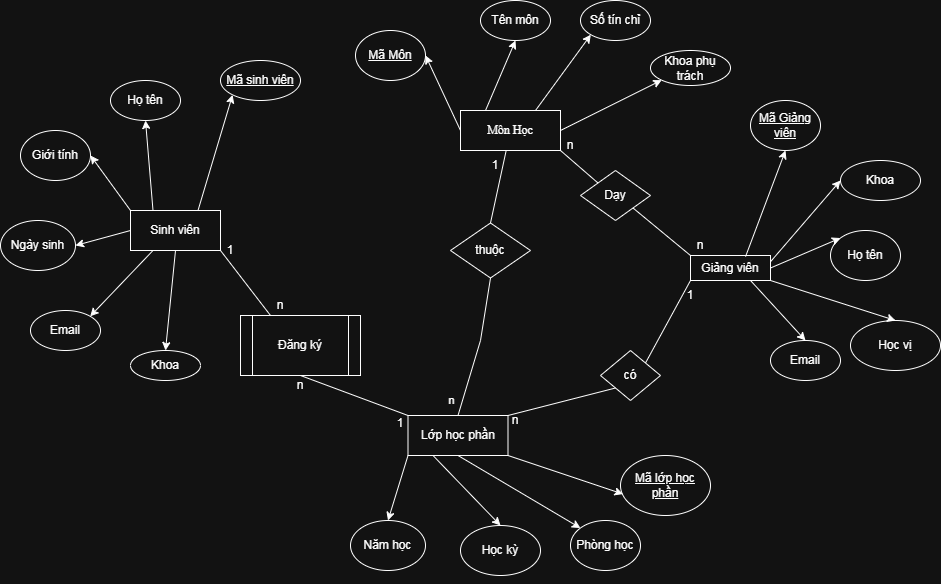

The diagram above was exported from draw.io. Its source (the exported page's mxGraphModel, read from the mxfile embedded in the PNG):
<mxGraphModel dx="1947" dy="592" grid="1" gridSize="10" guides="1" tooltips="1" connect="1" arrows="1" fold="1" page="1" pageScale="1" pageWidth="850" pageHeight="1100" math="0" shadow="0">
  <root>
    <mxCell id="0" />
    <mxCell id="1" parent="0" />
    <mxCell id="MeIBoJdNgmUJo9JUmmUF-1" parent="1" style="rounded=0;whiteSpace=wrap;html=1;" value="&lt;font dir=&quot;auto&quot; style=&quot;vertical-align: inherit;&quot;&gt;&lt;font dir=&quot;auto&quot; style=&quot;vertical-align: inherit;&quot;&gt;Sinh viên&lt;/font&gt;&lt;/font&gt;" vertex="1">
      <mxGeometry height="40" width="90" x="90" y="210" as="geometry" />
    </mxCell>
    <mxCell id="MeIBoJdNgmUJo9JUmmUF-2" parent="1" style="rounded=0;whiteSpace=wrap;html=1;" value="&lt;font dir=&quot;auto&quot; style=&quot;vertical-align: inherit;&quot;&gt;&lt;font dir=&quot;auto&quot; style=&quot;vertical-align: inherit;&quot;&gt;Giảng viên&lt;/font&gt;&lt;/font&gt;" vertex="1">
      <mxGeometry height="25" width="80" x="650" y="255" as="geometry" />
    </mxCell>
    <mxCell id="MeIBoJdNgmUJo9JUmmUF-3" parent="1" style="rounded=0;whiteSpace=wrap;html=1;fontFamily=Times New Roman;" value="&lt;font dir=&quot;auto&quot; style=&quot;vertical-align: inherit;&quot;&gt;&lt;font dir=&quot;auto&quot; style=&quot;vertical-align: inherit;&quot;&gt;Môn Học&lt;/font&gt;&lt;/font&gt;" vertex="1">
      <mxGeometry height="40" width="100" x="420" y="110" as="geometry" />
    </mxCell>
    <mxCell id="MeIBoJdNgmUJo9JUmmUF-4" parent="1" style="rounded=0;whiteSpace=wrap;html=1;" value="&lt;font dir=&quot;auto&quot; style=&quot;vertical-align: inherit;&quot;&gt;&lt;font dir=&quot;auto&quot; style=&quot;vertical-align: inherit;&quot;&gt;Lớp học phần&lt;/font&gt;&lt;/font&gt;" vertex="1">
      <mxGeometry height="40" width="100" x="367.5" y="415" as="geometry" />
    </mxCell>
    <mxCell id="MeIBoJdNgmUJo9JUmmUF-6" parent="1" style="ellipse;whiteSpace=wrap;html=1;" value="Email" vertex="1">
      <mxGeometry height="40" width="70" x="-10" y="310" as="geometry" />
    </mxCell>
    <mxCell id="MeIBoJdNgmUJo9JUmmUF-7" parent="1" style="ellipse;whiteSpace=wrap;html=1;" value="Khoa" vertex="1">
      <mxGeometry height="30" width="70" x="90" y="350" as="geometry" />
    </mxCell>
    <mxCell id="MeIBoJdNgmUJo9JUmmUF-8" parent="1" style="ellipse;whiteSpace=wrap;html=1;" value="Họ tên" vertex="1">
      <mxGeometry height="40" width="70" x="70" y="80" as="geometry" />
    </mxCell>
    <mxCell id="MeIBoJdNgmUJo9JUmmUF-9" parent="1" style="ellipse;whiteSpace=wrap;html=1;" value="Giới tính" vertex="1">
      <mxGeometry height="50" width="70" x="-20" y="130" as="geometry" />
    </mxCell>
    <mxCell id="MeIBoJdNgmUJo9JUmmUF-10" parent="1" style="ellipse;whiteSpace=wrap;html=1;fontStyle=4" value="Mã sinh viên" vertex="1">
      <mxGeometry height="40" width="80" x="180" y="60" as="geometry" />
    </mxCell>
    <mxCell id="MeIBoJdNgmUJo9JUmmUF-11" parent="1" style="ellipse;whiteSpace=wrap;html=1;" value="Ngày sinh" vertex="1">
      <mxGeometry height="50" width="75" x="-40" y="220" as="geometry" />
    </mxCell>
    <mxCell id="MeIBoJdNgmUJo9JUmmUF-12" parent="1" style="ellipse;whiteSpace=wrap;html=1;" value="Tên môn" vertex="1">
      <mxGeometry height="40" width="70" x="440" as="geometry" />
    </mxCell>
    <mxCell id="MeIBoJdNgmUJo9JUmmUF-13" parent="1" style="ellipse;whiteSpace=wrap;html=1;" value="Khoa phụ trách" vertex="1">
      <mxGeometry height="35" width="80" x="610" y="50" as="geometry" />
    </mxCell>
    <mxCell id="MeIBoJdNgmUJo9JUmmUF-14" parent="1" style="ellipse;whiteSpace=wrap;html=1;" value="Số tín chỉ" vertex="1">
      <mxGeometry height="40" width="70" x="540" as="geometry" />
    </mxCell>
    <mxCell id="MeIBoJdNgmUJo9JUmmUF-15" parent="1" style="ellipse;whiteSpace=wrap;html=1;fontStyle=4" value="Mã Môn" vertex="1">
      <mxGeometry height="50" width="70" x="315" y="30" as="geometry" />
    </mxCell>
    <mxCell id="MeIBoJdNgmUJo9JUmmUF-16" parent="1" style="ellipse;whiteSpace=wrap;html=1;" value="Email" vertex="1">
      <mxGeometry height="40" width="70" x="730" y="340" as="geometry" />
    </mxCell>
    <mxCell id="MeIBoJdNgmUJo9JUmmUF-17" parent="1" style="ellipse;whiteSpace=wrap;html=1;" value="Học vị" vertex="1">
      <mxGeometry height="50" width="90" x="810" y="320" as="geometry" />
    </mxCell>
    <mxCell id="MeIBoJdNgmUJo9JUmmUF-18" parent="1" style="ellipse;whiteSpace=wrap;html=1;" value="Họ tên" vertex="1">
      <mxGeometry height="50" width="70" x="790" y="230" as="geometry" />
    </mxCell>
    <mxCell id="MeIBoJdNgmUJo9JUmmUF-19" parent="1" style="ellipse;whiteSpace=wrap;html=1;" value="Khoa" vertex="1">
      <mxGeometry height="40" width="80" x="800" y="160" as="geometry" />
    </mxCell>
    <mxCell id="MeIBoJdNgmUJo9JUmmUF-20" parent="1" style="ellipse;whiteSpace=wrap;html=1;fontStyle=4" value="Mã Giảng viên" vertex="1">
      <mxGeometry height="50" width="70" x="710" y="100" as="geometry" />
    </mxCell>
    <mxCell id="MeIBoJdNgmUJo9JUmmUF-21" parent="1" style="ellipse;whiteSpace=wrap;html=1;" value="Năm học" vertex="1">
      <mxGeometry height="50" width="75" x="310" y="520" as="geometry" />
    </mxCell>
    <mxCell id="MeIBoJdNgmUJo9JUmmUF-23" parent="1" style="ellipse;whiteSpace=wrap;html=1;fontStyle=4" value="Mã lớp học phần" vertex="1">
      <mxGeometry height="60" width="90" x="580" y="455" as="geometry" />
    </mxCell>
    <mxCell id="MeIBoJdNgmUJo9JUmmUF-24" parent="1" style="ellipse;whiteSpace=wrap;html=1;" value="Phòng học" vertex="1">
      <mxGeometry height="50" width="70" x="530" y="520" as="geometry" />
    </mxCell>
    <mxCell id="MeIBoJdNgmUJo9JUmmUF-26" parent="1" style="ellipse;whiteSpace=wrap;html=1;" value="Học kỳ" vertex="1">
      <mxGeometry height="50" width="80" x="420" y="525" as="geometry" />
    </mxCell>
    <mxCell id="MeIBoJdNgmUJo9JUmmUF-35" edge="1" parent="1" source="MeIBoJdNgmUJo9JUmmUF-1" style="endArrow=classic;html=1;rounded=0;exitX=0.75;exitY=0;exitDx=0;exitDy=0;entryX=0;entryY=1;entryDx=0;entryDy=0;" target="MeIBoJdNgmUJo9JUmmUF-10" value="">
      <mxGeometry height="50" relative="1" width="50" as="geometry">
        <mxPoint x="400" y="320" as="sourcePoint" />
        <mxPoint x="450" y="270" as="targetPoint" />
      </mxGeometry>
    </mxCell>
    <mxCell id="MeIBoJdNgmUJo9JUmmUF-37" edge="1" parent="1" source="MeIBoJdNgmUJo9JUmmUF-1" style="endArrow=classic;html=1;rounded=0;exitX=0.25;exitY=0;exitDx=0;exitDy=0;entryX=0.5;entryY=1;entryDx=0;entryDy=0;" target="MeIBoJdNgmUJo9JUmmUF-8" value="">
      <mxGeometry height="50" relative="1" width="50" as="geometry">
        <mxPoint x="340" y="266" as="sourcePoint" />
        <mxPoint x="354" y="230" as="targetPoint" />
      </mxGeometry>
    </mxCell>
    <mxCell id="MeIBoJdNgmUJo9JUmmUF-38" edge="1" parent="1" source="MeIBoJdNgmUJo9JUmmUF-1" style="endArrow=classic;html=1;rounded=0;exitX=0;exitY=0;exitDx=0;exitDy=0;entryX=1;entryY=0.5;entryDx=0;entryDy=0;" target="MeIBoJdNgmUJo9JUmmUF-9" value="">
      <mxGeometry height="50" relative="1" width="50" as="geometry">
        <mxPoint x="390" y="336" as="sourcePoint" />
        <mxPoint x="404" y="300" as="targetPoint" />
      </mxGeometry>
    </mxCell>
    <mxCell id="MeIBoJdNgmUJo9JUmmUF-39" edge="1" parent="1" source="MeIBoJdNgmUJo9JUmmUF-1" style="endArrow=classic;html=1;rounded=0;exitX=0;exitY=0.5;exitDx=0;exitDy=0;entryX=1;entryY=0.5;entryDx=0;entryDy=0;" target="MeIBoJdNgmUJo9JUmmUF-11" value="">
      <mxGeometry height="50" relative="1" width="50" as="geometry">
        <mxPoint x="380" y="286" as="sourcePoint" />
        <mxPoint x="394" y="250" as="targetPoint" />
      </mxGeometry>
    </mxCell>
    <mxCell id="MeIBoJdNgmUJo9JUmmUF-40" edge="1" parent="1" source="MeIBoJdNgmUJo9JUmmUF-1" style="endArrow=classic;html=1;rounded=0;exitX=0.25;exitY=1;exitDx=0;exitDy=0;entryX=1;entryY=0;entryDx=0;entryDy=0;" target="MeIBoJdNgmUJo9JUmmUF-6" value="">
      <mxGeometry height="50" relative="1" width="50" as="geometry">
        <mxPoint x="360" y="286" as="sourcePoint" />
        <mxPoint x="374" y="250" as="targetPoint" />
      </mxGeometry>
    </mxCell>
    <mxCell id="MeIBoJdNgmUJo9JUmmUF-41" edge="1" parent="1" source="MeIBoJdNgmUJo9JUmmUF-1" style="endArrow=classic;html=1;rounded=0;exitX=0.5;exitY=1;exitDx=0;exitDy=0;entryX=0.5;entryY=0;entryDx=0;entryDy=0;" target="MeIBoJdNgmUJo9JUmmUF-7" value="">
      <mxGeometry height="50" relative="1" width="50" as="geometry">
        <mxPoint x="380" y="276" as="sourcePoint" />
        <mxPoint x="394" y="240" as="targetPoint" />
      </mxGeometry>
    </mxCell>
    <mxCell id="MeIBoJdNgmUJo9JUmmUF-42" edge="1" parent="1" source="MeIBoJdNgmUJo9JUmmUF-3" style="endArrow=classic;html=1;rounded=0;exitX=0.25;exitY=0;exitDx=0;exitDy=0;entryX=0.5;entryY=1;entryDx=0;entryDy=0;" target="MeIBoJdNgmUJo9JUmmUF-12" value="">
      <mxGeometry height="50" relative="1" width="50" as="geometry">
        <mxPoint x="460" y="106" as="sourcePoint" />
        <mxPoint x="474" y="70" as="targetPoint" />
      </mxGeometry>
    </mxCell>
    <mxCell id="MeIBoJdNgmUJo9JUmmUF-45" edge="1" parent="1" source="MeIBoJdNgmUJo9JUmmUF-3" style="endArrow=classic;html=1;rounded=0;exitX=0;exitY=0.5;exitDx=0;exitDy=0;entryX=1;entryY=0.5;entryDx=0;entryDy=0;" target="MeIBoJdNgmUJo9JUmmUF-15" value="">
      <mxGeometry height="50" relative="1" width="50" as="geometry">
        <mxPoint x="380" y="240" as="sourcePoint" />
        <mxPoint x="370" y="190" as="targetPoint" />
      </mxGeometry>
    </mxCell>
    <mxCell id="MeIBoJdNgmUJo9JUmmUF-46" edge="1" parent="1" source="MeIBoJdNgmUJo9JUmmUF-3" style="endArrow=classic;html=1;rounded=0;exitX=0.75;exitY=0;exitDx=0;exitDy=0;entryX=0;entryY=1;entryDx=0;entryDy=0;" target="MeIBoJdNgmUJo9JUmmUF-14" value="">
      <mxGeometry height="50" relative="1" width="50" as="geometry">
        <mxPoint x="580" y="200" as="sourcePoint" />
        <mxPoint x="570" y="150" as="targetPoint" />
      </mxGeometry>
    </mxCell>
    <mxCell id="MeIBoJdNgmUJo9JUmmUF-47" edge="1" parent="1" source="MeIBoJdNgmUJo9JUmmUF-3" style="endArrow=classic;html=1;rounded=0;exitX=1;exitY=0.5;exitDx=0;exitDy=0;entryX=0;entryY=1;entryDx=0;entryDy=0;" target="MeIBoJdNgmUJo9JUmmUF-13" value="">
      <mxGeometry height="50" relative="1" width="50" as="geometry">
        <mxPoint x="560" y="190" as="sourcePoint" />
        <mxPoint x="550" y="140" as="targetPoint" />
      </mxGeometry>
    </mxCell>
    <mxCell id="MeIBoJdNgmUJo9JUmmUF-48" edge="1" parent="1" source="MeIBoJdNgmUJo9JUmmUF-2" style="endArrow=classic;html=1;rounded=0;exitX=0.688;exitY=0.044;exitDx=0;exitDy=0;entryX=0.5;entryY=1;entryDx=0;entryDy=0;exitPerimeter=0;" target="MeIBoJdNgmUJo9JUmmUF-20" value="">
      <mxGeometry height="50" relative="1" width="50" as="geometry">
        <mxPoint x="400" y="270" as="sourcePoint" />
        <mxPoint x="390" y="220" as="targetPoint" />
      </mxGeometry>
    </mxCell>
    <mxCell id="MeIBoJdNgmUJo9JUmmUF-50" edge="1" parent="1" source="MeIBoJdNgmUJo9JUmmUF-2" style="endArrow=classic;html=1;rounded=0;exitX=1;exitY=0.25;exitDx=0;exitDy=0;entryX=0;entryY=0.5;entryDx=0;entryDy=0;" target="MeIBoJdNgmUJo9JUmmUF-19" value="">
      <mxGeometry height="50" relative="1" width="50" as="geometry">
        <mxPoint x="770" y="320" as="sourcePoint" />
        <mxPoint x="760" y="270" as="targetPoint" />
      </mxGeometry>
    </mxCell>
    <mxCell id="MeIBoJdNgmUJo9JUmmUF-51" edge="1" parent="1" source="MeIBoJdNgmUJo9JUmmUF-2" style="endArrow=classic;html=1;rounded=0;exitX=1;exitY=0.5;exitDx=0;exitDy=0;entryX=0;entryY=0;entryDx=0;entryDy=0;" target="MeIBoJdNgmUJo9JUmmUF-18" value="">
      <mxGeometry height="50" relative="1" width="50" as="geometry">
        <mxPoint x="740" y="300" as="sourcePoint" />
        <mxPoint x="730" y="250" as="targetPoint" />
      </mxGeometry>
    </mxCell>
    <mxCell id="MeIBoJdNgmUJo9JUmmUF-52" edge="1" parent="1" source="MeIBoJdNgmUJo9JUmmUF-2" style="endArrow=classic;html=1;rounded=0;exitX=1;exitY=1;exitDx=0;exitDy=0;entryX=0.5;entryY=0;entryDx=0;entryDy=0;" target="MeIBoJdNgmUJo9JUmmUF-17" value="">
      <mxGeometry height="50" relative="1" width="50" as="geometry">
        <mxPoint x="710" y="310" as="sourcePoint" />
        <mxPoint x="700" y="260" as="targetPoint" />
      </mxGeometry>
    </mxCell>
    <mxCell id="MeIBoJdNgmUJo9JUmmUF-53" edge="1" parent="1" source="MeIBoJdNgmUJo9JUmmUF-2" style="endArrow=classic;html=1;rounded=0;exitX=0.75;exitY=1;exitDx=0;exitDy=0;entryX=0.5;entryY=0;entryDx=0;entryDy=0;" target="MeIBoJdNgmUJo9JUmmUF-16" value="">
      <mxGeometry height="50" relative="1" width="50" as="geometry">
        <mxPoint x="730" y="480" as="sourcePoint" />
        <mxPoint x="720" y="430" as="targetPoint" />
      </mxGeometry>
    </mxCell>
    <mxCell id="MeIBoJdNgmUJo9JUmmUF-54" edge="1" parent="1" source="MeIBoJdNgmUJo9JUmmUF-4" style="endArrow=classic;html=1;rounded=0;exitX=1;exitY=1;exitDx=0;exitDy=0;entryX=0.029;entryY=0.643;entryDx=0;entryDy=0;entryPerimeter=0;" target="MeIBoJdNgmUJo9JUmmUF-23" value="">
      <mxGeometry height="50" relative="1" width="50" as="geometry">
        <mxPoint x="420" y="450" as="sourcePoint" />
        <mxPoint x="410" y="400" as="targetPoint" />
      </mxGeometry>
    </mxCell>
    <mxCell id="MeIBoJdNgmUJo9JUmmUF-55" edge="1" parent="1" source="MeIBoJdNgmUJo9JUmmUF-4" style="endArrow=classic;html=1;rounded=0;exitX=0.5;exitY=1;exitDx=0;exitDy=0;entryX=0;entryY=0;entryDx=0;entryDy=0;" target="MeIBoJdNgmUJo9JUmmUF-24" value="">
      <mxGeometry height="50" relative="1" width="50" as="geometry">
        <mxPoint x="550" y="450" as="sourcePoint" />
        <mxPoint x="540" y="400" as="targetPoint" />
      </mxGeometry>
    </mxCell>
    <mxCell id="MeIBoJdNgmUJo9JUmmUF-56" edge="1" parent="1" source="MeIBoJdNgmUJo9JUmmUF-4" style="endArrow=classic;html=1;rounded=0;exitX=0;exitY=1;exitDx=0;exitDy=0;entryX=0.5;entryY=0;entryDx=0;entryDy=0;" target="MeIBoJdNgmUJo9JUmmUF-21" value="">
      <mxGeometry height="50" relative="1" width="50" as="geometry">
        <mxPoint x="520" y="540" as="sourcePoint" />
        <mxPoint x="510" y="490" as="targetPoint" />
      </mxGeometry>
    </mxCell>
    <mxCell id="MeIBoJdNgmUJo9JUmmUF-57" edge="1" parent="1" source="MeIBoJdNgmUJo9JUmmUF-4" style="endArrow=classic;html=1;rounded=0;exitX=0.25;exitY=1;exitDx=0;exitDy=0;entryX=0.5;entryY=0;entryDx=0;entryDy=0;" target="MeIBoJdNgmUJo9JUmmUF-26" value="">
      <mxGeometry height="50" relative="1" width="50" as="geometry">
        <mxPoint x="530" y="530" as="sourcePoint" />
        <mxPoint x="520" y="480" as="targetPoint" />
      </mxGeometry>
    </mxCell>
    <mxCell id="MeIBoJdNgmUJo9JUmmUF-58" edge="1" parent="1" source="MeIBoJdNgmUJo9JUmmUF-1" style="endArrow=none;html=1;rounded=0;exitX=1;exitY=1;exitDx=0;exitDy=0;entryX=0.25;entryY=0;entryDx=0;entryDy=0;" target="GkxmGNB8NOEYtCQZF3Ez-1" value="">
      <mxGeometry height="50" relative="1" width="50" as="geometry">
        <mxPoint x="220" y="250" as="sourcePoint" />
        <mxPoint x="240" y="345" as="targetPoint" />
      </mxGeometry>
    </mxCell>
    <mxCell id="MeIBoJdNgmUJo9JUmmUF-61" parent="1" style="text;html=1;whiteSpace=wrap;strokeColor=none;fillColor=none;align=center;verticalAlign=middle;rounded=0;" value="1" vertex="1">
      <mxGeometry height="30" width="60" x="160" y="235" as="geometry" />
    </mxCell>
    <mxCell id="MeIBoJdNgmUJo9JUmmUF-65" edge="1" parent="1" source="MeIBoJdNgmUJo9JUmmUF-79" style="endArrow=none;html=1;rounded=0;entryX=1;entryY=1;entryDx=0;entryDy=0;exitX=0;exitY=0;exitDx=0;exitDy=0;" target="MeIBoJdNgmUJo9JUmmUF-3" value="">
      <mxGeometry height="50" relative="1" width="50" as="geometry">
        <mxPoint x="400" y="320" as="sourcePoint" />
        <mxPoint x="450" y="270" as="targetPoint" />
      </mxGeometry>
    </mxCell>
    <mxCell id="MeIBoJdNgmUJo9JUmmUF-66" parent="1" style="text;html=1;whiteSpace=wrap;strokeColor=none;fillColor=none;align=center;verticalAlign=middle;rounded=0;" value="n" vertex="1">
      <mxGeometry height="30" width="60" x="630" y="230" as="geometry" />
    </mxCell>
    <mxCell id="MeIBoJdNgmUJo9JUmmUF-67" parent="1" style="text;html=1;whiteSpace=wrap;strokeColor=none;fillColor=none;align=center;verticalAlign=middle;rounded=0;" value="n" vertex="1">
      <mxGeometry height="30" width="60" x="500" y="130" as="geometry" />
    </mxCell>
    <mxCell id="MeIBoJdNgmUJo9JUmmUF-69" edge="1" parent="1" source="MeIBoJdNgmUJo9JUmmUF-26" style="edgeStyle=orthogonalEdgeStyle;rounded=0;orthogonalLoop=1;jettySize=auto;html=1;exitX=0.5;exitY=1;exitDx=0;exitDy=0;" target="MeIBoJdNgmUJo9JUmmUF-26">
      <mxGeometry relative="1" as="geometry" />
    </mxCell>
    <mxCell id="MeIBoJdNgmUJo9JUmmUF-73" parent="1" style="rhombus;whiteSpace=wrap;html=1;" value="có" vertex="1">
      <mxGeometry height="50" width="60" x="560" y="350" as="geometry" />
    </mxCell>
    <mxCell id="MeIBoJdNgmUJo9JUmmUF-74" edge="1" parent="1" source="MeIBoJdNgmUJo9JUmmUF-4" style="endArrow=none;html=1;rounded=0;exitX=1;exitY=0;exitDx=0;exitDy=0;entryX=0;entryY=1;entryDx=0;entryDy=0;" target="MeIBoJdNgmUJo9JUmmUF-73" value="">
      <mxGeometry height="50" relative="1" width="50" as="geometry">
        <mxPoint x="400" y="320" as="sourcePoint" />
        <mxPoint x="450" y="270" as="targetPoint" />
      </mxGeometry>
    </mxCell>
    <mxCell id="MeIBoJdNgmUJo9JUmmUF-76" edge="1" parent="1" source="MeIBoJdNgmUJo9JUmmUF-73" style="endArrow=none;html=1;rounded=0;exitX=1;exitY=0;exitDx=0;exitDy=0;entryX=0;entryY=1;entryDx=0;entryDy=0;" target="MeIBoJdNgmUJo9JUmmUF-2" value="">
      <mxGeometry height="50" relative="1" width="50" as="geometry">
        <mxPoint x="400" y="320" as="sourcePoint" />
        <mxPoint x="450" y="270" as="targetPoint" />
      </mxGeometry>
    </mxCell>
    <mxCell id="MeIBoJdNgmUJo9JUmmUF-77" parent="1" style="text;html=1;whiteSpace=wrap;strokeColor=none;fillColor=none;align=center;verticalAlign=middle;rounded=0;" value="1" vertex="1">
      <mxGeometry height="30" width="60" x="620" y="280" as="geometry" />
    </mxCell>
    <mxCell id="MeIBoJdNgmUJo9JUmmUF-78" parent="1" style="text;html=1;whiteSpace=wrap;strokeColor=none;fillColor=none;align=center;verticalAlign=middle;rounded=0;" value="n" vertex="1">
      <mxGeometry height="30" width="60" x="445" y="405" as="geometry" />
    </mxCell>
    <mxCell id="MeIBoJdNgmUJo9JUmmUF-80" edge="1" parent="1" source="MeIBoJdNgmUJo9JUmmUF-2" style="endArrow=none;html=1;rounded=0;entryX=1;entryY=1;entryDx=0;entryDy=0;exitX=0;exitY=0;exitDx=0;exitDy=0;" target="MeIBoJdNgmUJo9JUmmUF-79" value="">
      <mxGeometry height="50" relative="1" width="50" as="geometry">
        <mxPoint x="620" y="190" as="sourcePoint" />
        <mxPoint x="520" y="150" as="targetPoint" />
      </mxGeometry>
    </mxCell>
    <mxCell id="MeIBoJdNgmUJo9JUmmUF-79" parent="1" style="rhombus;whiteSpace=wrap;html=1;" value="Dạy" vertex="1">
      <mxGeometry height="50" width="70" x="540" y="170" as="geometry" />
    </mxCell>
    <mxCell id="MeIBoJdNgmUJo9JUmmUF-81" edge="1" parent="1" source="GkxmGNB8NOEYtCQZF3Ez-1" style="endArrow=none;html=1;rounded=0;exitX=0.5;exitY=1;exitDx=0;exitDy=0;entryX=0;entryY=0;entryDx=0;entryDy=0;" target="MeIBoJdNgmUJo9JUmmUF-4" value="">
      <mxGeometry height="50" relative="1" width="50" as="geometry">
        <mxPoint x="280" y="385" as="sourcePoint" />
        <mxPoint x="380" y="355" as="targetPoint" />
      </mxGeometry>
    </mxCell>
    <mxCell id="MeIBoJdNgmUJo9JUmmUF-82" parent="1" style="text;html=1;whiteSpace=wrap;strokeColor=none;fillColor=none;align=center;verticalAlign=middle;rounded=0;" value="1" vertex="1">
      <mxGeometry height="15" width="40" x="340" y="415" as="geometry" />
    </mxCell>
    <mxCell id="MeIBoJdNgmUJo9JUmmUF-86" parent="1" style="rhombus;whiteSpace=wrap;html=1;" value="thuộc" vertex="1">
      <mxGeometry height="55" width="80" x="410" y="222.5" as="geometry" />
    </mxCell>
    <mxCell id="MeIBoJdNgmUJo9JUmmUF-87" edge="1" parent="1" source="MeIBoJdNgmUJo9JUmmUF-4" style="endArrow=none;html=1;rounded=0;exitX=0.5;exitY=0;exitDx=0;exitDy=0;entryX=0.5;entryY=1;entryDx=0;entryDy=0;" target="MeIBoJdNgmUJo9JUmmUF-86" value="">
      <mxGeometry height="50" relative="1" width="50" as="geometry">
        <Array as="points">
          <mxPoint x="440" y="340" />
        </Array>
        <mxPoint x="400" y="320" as="sourcePoint" />
        <mxPoint x="450" y="300" as="targetPoint" />
      </mxGeometry>
    </mxCell>
    <mxCell id="MeIBoJdNgmUJo9JUmmUF-91" connectable="0" parent="MeIBoJdNgmUJo9JUmmUF-87" style="edgeLabel;html=1;align=center;verticalAlign=middle;resizable=0;points=[];" value="n" vertex="1">
      <mxGeometry relative="1" x="-0.7958" y="-4" as="geometry">
        <mxPoint x="-15" y="-3" as="offset" />
      </mxGeometry>
    </mxCell>
    <mxCell id="MeIBoJdNgmUJo9JUmmUF-88" edge="1" parent="1" source="MeIBoJdNgmUJo9JUmmUF-86" style="endArrow=none;html=1;rounded=0;exitX=0.5;exitY=0;exitDx=0;exitDy=0;" target="MeIBoJdNgmUJo9JUmmUF-3" value="">
      <mxGeometry height="50" relative="1" width="50" as="geometry">
        <mxPoint x="400" y="320" as="sourcePoint" />
        <mxPoint x="450" y="260" as="targetPoint" />
      </mxGeometry>
    </mxCell>
    <mxCell id="MeIBoJdNgmUJo9JUmmUF-90" parent="1" style="text;html=1;whiteSpace=wrap;strokeColor=none;fillColor=none;align=center;verticalAlign=middle;rounded=0;" value="1" vertex="1">
      <mxGeometry height="30" width="60" x="425" y="150" as="geometry" />
    </mxCell>
    <mxCell id="GkxmGNB8NOEYtCQZF3Ez-1" parent="1" style="shape=process;whiteSpace=wrap;html=1;backgroundOutline=1;" value="Đăng ký" vertex="1">
      <mxGeometry height="60" width="120" x="200" y="315" as="geometry" />
    </mxCell>
    <mxCell id="GkxmGNB8NOEYtCQZF3Ez-2" parent="1" style="text;html=1;whiteSpace=wrap;strokeColor=none;fillColor=none;align=center;verticalAlign=middle;rounded=0;" value="n" vertex="1">
      <mxGeometry height="30" width="60" x="210" y="290" as="geometry" />
    </mxCell>
    <mxCell id="GkxmGNB8NOEYtCQZF3Ez-3" parent="1" style="text;html=1;whiteSpace=wrap;strokeColor=none;fillColor=none;align=center;verticalAlign=middle;rounded=0;" value="n" vertex="1">
      <mxGeometry height="30" width="60" x="230" y="370" as="geometry" />
    </mxCell>
  </root>
</mxGraphModel>